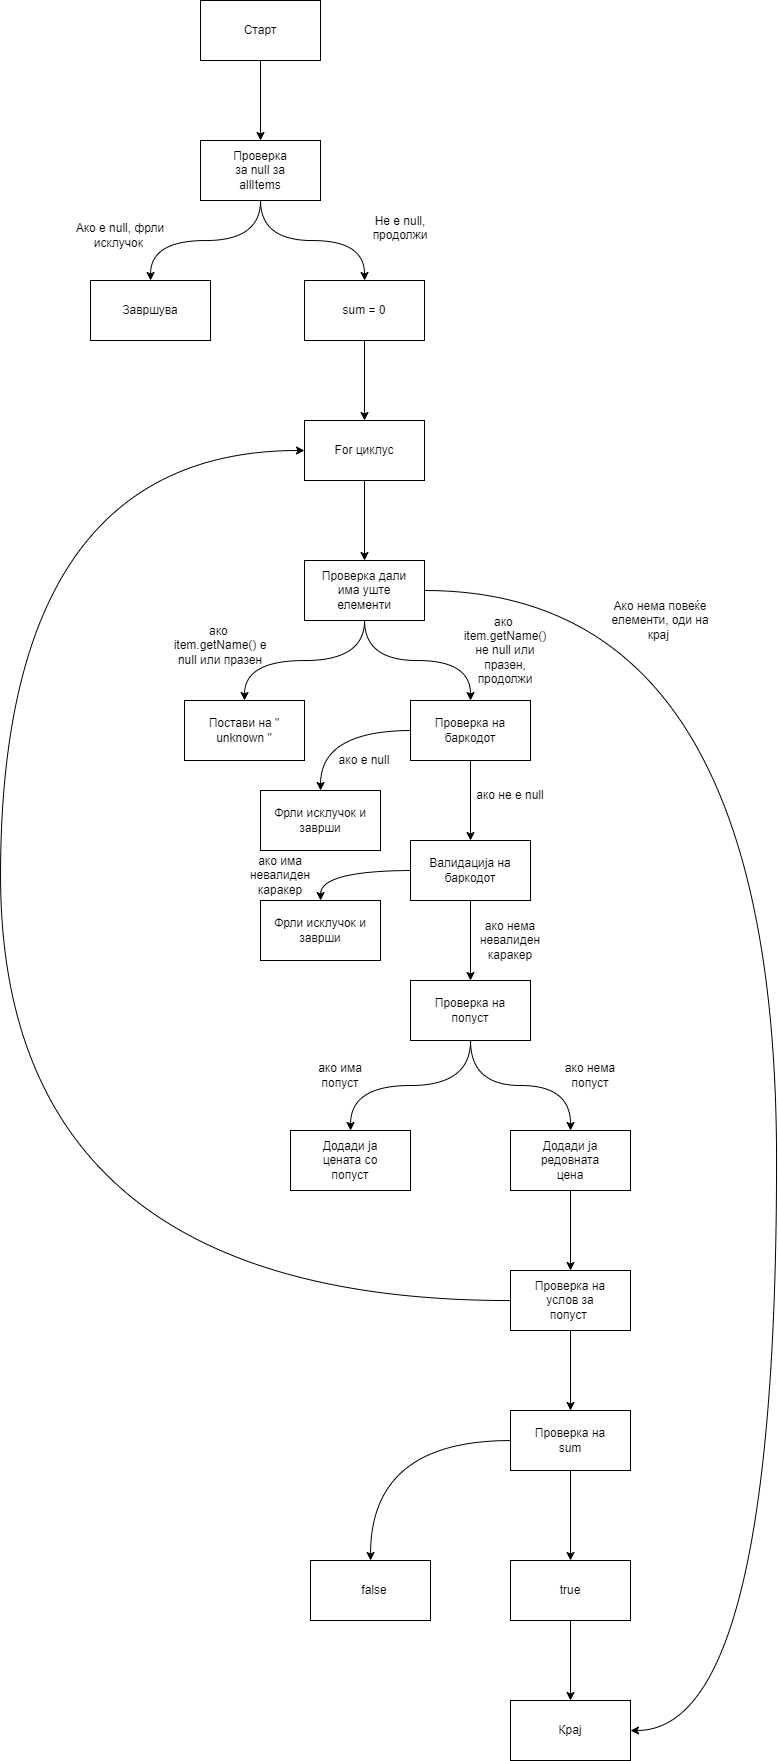

The diagram above was exported from draw.io. Its source (the exported page's mxGraphModel, read from the mxfile embedded in the PNG):
<mxGraphModel dx="1229" dy="497" grid="1" gridSize="10" guides="1" tooltips="1" connect="1" arrows="1" fold="1" page="1" pageScale="1" pageWidth="827" pageHeight="1169" math="0" shadow="0">
  <root>
    <mxCell id="0" />
    <mxCell id="1" parent="0" />
    <mxCell id="F9QSauSFoqVoc294pE8X-3" value="" style="edgeStyle=orthogonalEdgeStyle;curved=1;rounded=0;orthogonalLoop=1;jettySize=auto;html=1;" parent="1" source="F9QSauSFoqVoc294pE8X-1" target="F9QSauSFoqVoc294pE8X-2" edge="1">
      <mxGeometry relative="1" as="geometry" />
    </mxCell>
    <mxCell id="F9QSauSFoqVoc294pE8X-1" value="" style="rounded=0;whiteSpace=wrap;html=1;" parent="1" vertex="1">
      <mxGeometry x="310" y="50" width="120" height="60" as="geometry" />
    </mxCell>
    <mxCell id="F9QSauSFoqVoc294pE8X-5" value="" style="edgeStyle=orthogonalEdgeStyle;curved=1;rounded=0;orthogonalLoop=1;jettySize=auto;html=1;" parent="1" source="F9QSauSFoqVoc294pE8X-2" target="F9QSauSFoqVoc294pE8X-4" edge="1">
      <mxGeometry relative="1" as="geometry" />
    </mxCell>
    <mxCell id="F9QSauSFoqVoc294pE8X-7" value="" style="edgeStyle=orthogonalEdgeStyle;curved=1;rounded=0;orthogonalLoop=1;jettySize=auto;html=1;" parent="1" source="F9QSauSFoqVoc294pE8X-2" target="F9QSauSFoqVoc294pE8X-6" edge="1">
      <mxGeometry relative="1" as="geometry" />
    </mxCell>
    <mxCell id="F9QSauSFoqVoc294pE8X-2" value="" style="rounded=0;whiteSpace=wrap;html=1;" parent="1" vertex="1">
      <mxGeometry x="310" y="190" width="120" height="60" as="geometry" />
    </mxCell>
    <mxCell id="F9QSauSFoqVoc294pE8X-4" value="" style="rounded=0;whiteSpace=wrap;html=1;" parent="1" vertex="1">
      <mxGeometry x="200" y="330" width="120" height="60" as="geometry" />
    </mxCell>
    <mxCell id="F9QSauSFoqVoc294pE8X-9" value="" style="edgeStyle=orthogonalEdgeStyle;curved=1;rounded=0;orthogonalLoop=1;jettySize=auto;html=1;" parent="1" source="F9QSauSFoqVoc294pE8X-6" target="F9QSauSFoqVoc294pE8X-8" edge="1">
      <mxGeometry relative="1" as="geometry" />
    </mxCell>
    <mxCell id="F9QSauSFoqVoc294pE8X-6" value="" style="rounded=0;whiteSpace=wrap;html=1;" parent="1" vertex="1">
      <mxGeometry x="414" y="330" width="120" height="60" as="geometry" />
    </mxCell>
    <mxCell id="F9QSauSFoqVoc294pE8X-11" value="" style="edgeStyle=orthogonalEdgeStyle;curved=1;rounded=0;orthogonalLoop=1;jettySize=auto;html=1;" parent="1" source="F9QSauSFoqVoc294pE8X-8" target="F9QSauSFoqVoc294pE8X-10" edge="1">
      <mxGeometry relative="1" as="geometry" />
    </mxCell>
    <mxCell id="F9QSauSFoqVoc294pE8X-8" value="" style="rounded=0;whiteSpace=wrap;html=1;" parent="1" vertex="1">
      <mxGeometry x="414" y="470" width="120" height="60" as="geometry" />
    </mxCell>
    <mxCell id="F9QSauSFoqVoc294pE8X-13" value="" style="edgeStyle=orthogonalEdgeStyle;curved=1;rounded=0;orthogonalLoop=1;jettySize=auto;html=1;" parent="1" source="F9QSauSFoqVoc294pE8X-10" target="F9QSauSFoqVoc294pE8X-12" edge="1">
      <mxGeometry relative="1" as="geometry" />
    </mxCell>
    <mxCell id="F9QSauSFoqVoc294pE8X-15" value="" style="edgeStyle=orthogonalEdgeStyle;curved=1;rounded=0;orthogonalLoop=1;jettySize=auto;html=1;" parent="1" source="F9QSauSFoqVoc294pE8X-10" target="F9QSauSFoqVoc294pE8X-14" edge="1">
      <mxGeometry relative="1" as="geometry" />
    </mxCell>
    <mxCell id="F9QSauSFoqVoc294pE8X-10" value="" style="rounded=0;whiteSpace=wrap;html=1;" parent="1" vertex="1">
      <mxGeometry x="414" y="610" width="120" height="60" as="geometry" />
    </mxCell>
    <mxCell id="F9QSauSFoqVoc294pE8X-12" value="" style="rounded=0;whiteSpace=wrap;html=1;" parent="1" vertex="1">
      <mxGeometry x="294" y="750" width="120" height="60" as="geometry" />
    </mxCell>
    <mxCell id="F9QSauSFoqVoc294pE8X-17" value="" style="edgeStyle=orthogonalEdgeStyle;curved=1;rounded=0;orthogonalLoop=1;jettySize=auto;html=1;" parent="1" source="F9QSauSFoqVoc294pE8X-14" target="F9QSauSFoqVoc294pE8X-16" edge="1">
      <mxGeometry relative="1" as="geometry" />
    </mxCell>
    <mxCell id="F9QSauSFoqVoc294pE8X-14" value="" style="rounded=0;whiteSpace=wrap;html=1;" parent="1" vertex="1">
      <mxGeometry x="520" y="750" width="120" height="60" as="geometry" />
    </mxCell>
    <mxCell id="F9QSauSFoqVoc294pE8X-19" value="" style="edgeStyle=orthogonalEdgeStyle;curved=1;rounded=0;orthogonalLoop=1;jettySize=auto;html=1;" parent="1" source="F9QSauSFoqVoc294pE8X-16" target="F9QSauSFoqVoc294pE8X-18" edge="1">
      <mxGeometry relative="1" as="geometry" />
    </mxCell>
    <mxCell id="F9QSauSFoqVoc294pE8X-16" value="" style="rounded=0;whiteSpace=wrap;html=1;" parent="1" vertex="1">
      <mxGeometry x="520" y="890" width="120" height="60" as="geometry" />
    </mxCell>
    <mxCell id="F9QSauSFoqVoc294pE8X-21" value="" style="edgeStyle=orthogonalEdgeStyle;curved=1;rounded=0;orthogonalLoop=1;jettySize=auto;html=1;" parent="1" source="F9QSauSFoqVoc294pE8X-18" target="F9QSauSFoqVoc294pE8X-20" edge="1">
      <mxGeometry relative="1" as="geometry" />
    </mxCell>
    <mxCell id="F9QSauSFoqVoc294pE8X-23" value="" style="edgeStyle=orthogonalEdgeStyle;curved=1;rounded=0;orthogonalLoop=1;jettySize=auto;html=1;" parent="1" source="F9QSauSFoqVoc294pE8X-18" target="F9QSauSFoqVoc294pE8X-22" edge="1">
      <mxGeometry relative="1" as="geometry" />
    </mxCell>
    <mxCell id="F9QSauSFoqVoc294pE8X-18" value="" style="rounded=0;whiteSpace=wrap;html=1;" parent="1" vertex="1">
      <mxGeometry x="520" y="1030" width="120" height="60" as="geometry" />
    </mxCell>
    <mxCell id="F9QSauSFoqVoc294pE8X-20" value="" style="rounded=0;whiteSpace=wrap;html=1;" parent="1" vertex="1">
      <mxGeometry x="400" y="1180" width="120" height="60" as="geometry" />
    </mxCell>
    <mxCell id="F9QSauSFoqVoc294pE8X-25" value="" style="edgeStyle=orthogonalEdgeStyle;curved=1;rounded=0;orthogonalLoop=1;jettySize=auto;html=1;" parent="1" source="F9QSauSFoqVoc294pE8X-22" target="F9QSauSFoqVoc294pE8X-24" edge="1">
      <mxGeometry relative="1" as="geometry" />
    </mxCell>
    <mxCell id="F9QSauSFoqVoc294pE8X-22" value="" style="rounded=0;whiteSpace=wrap;html=1;" parent="1" vertex="1">
      <mxGeometry x="620" y="1180" width="120" height="60" as="geometry" />
    </mxCell>
    <mxCell id="F9QSauSFoqVoc294pE8X-27" value="" style="edgeStyle=orthogonalEdgeStyle;curved=1;rounded=0;orthogonalLoop=1;jettySize=auto;html=1;" parent="1" source="F9QSauSFoqVoc294pE8X-24" target="F9QSauSFoqVoc294pE8X-26" edge="1">
      <mxGeometry relative="1" as="geometry" />
    </mxCell>
    <mxCell id="F9QSauSFoqVoc294pE8X-32" style="edgeStyle=orthogonalEdgeStyle;curved=1;rounded=0;orthogonalLoop=1;jettySize=auto;html=1;entryX=0;entryY=0.5;entryDx=0;entryDy=0;" parent="1" source="F9QSauSFoqVoc294pE8X-24" target="F9QSauSFoqVoc294pE8X-8" edge="1">
      <mxGeometry relative="1" as="geometry">
        <Array as="points">
          <mxPoint x="110" y="1350" />
          <mxPoint x="110" y="500" />
        </Array>
      </mxGeometry>
    </mxCell>
    <mxCell id="F9QSauSFoqVoc294pE8X-24" value="" style="rounded=0;whiteSpace=wrap;html=1;" parent="1" vertex="1">
      <mxGeometry x="620" y="1320" width="120" height="60" as="geometry" />
    </mxCell>
    <mxCell id="F9QSauSFoqVoc294pE8X-29" value="" style="edgeStyle=orthogonalEdgeStyle;curved=1;rounded=0;orthogonalLoop=1;jettySize=auto;html=1;" parent="1" source="F9QSauSFoqVoc294pE8X-26" target="F9QSauSFoqVoc294pE8X-28" edge="1">
      <mxGeometry relative="1" as="geometry" />
    </mxCell>
    <mxCell id="F9QSauSFoqVoc294pE8X-31" value="" style="edgeStyle=orthogonalEdgeStyle;curved=1;rounded=0;orthogonalLoop=1;jettySize=auto;html=1;" parent="1" source="F9QSauSFoqVoc294pE8X-26" target="F9QSauSFoqVoc294pE8X-30" edge="1">
      <mxGeometry relative="1" as="geometry" />
    </mxCell>
    <mxCell id="F9QSauSFoqVoc294pE8X-26" value="" style="rounded=0;whiteSpace=wrap;html=1;" parent="1" vertex="1">
      <mxGeometry x="620" y="1460" width="120" height="60" as="geometry" />
    </mxCell>
    <mxCell id="F9QSauSFoqVoc294pE8X-28" value="" style="rounded=0;whiteSpace=wrap;html=1;" parent="1" vertex="1">
      <mxGeometry x="420" y="1610" width="120" height="60" as="geometry" />
    </mxCell>
    <mxCell id="F9QSauSFoqVoc294pE8X-45" value="" style="edgeStyle=orthogonalEdgeStyle;curved=1;rounded=0;orthogonalLoop=1;jettySize=auto;html=1;" parent="1" source="F9QSauSFoqVoc294pE8X-30" target="F9QSauSFoqVoc294pE8X-44" edge="1">
      <mxGeometry relative="1" as="geometry" />
    </mxCell>
    <mxCell id="F9QSauSFoqVoc294pE8X-30" value="" style="rounded=0;whiteSpace=wrap;html=1;" parent="1" vertex="1">
      <mxGeometry x="620" y="1610" width="120" height="60" as="geometry" />
    </mxCell>
    <mxCell id="F9QSauSFoqVoc294pE8X-33" value="Старт" style="text;html=1;align=center;verticalAlign=middle;whiteSpace=wrap;rounded=0;" parent="1" vertex="1">
      <mxGeometry x="340" y="65" width="60" height="30" as="geometry" />
    </mxCell>
    <mxCell id="F9QSauSFoqVoc294pE8X-35" value="Проверка за null за allItems" style="text;html=1;align=center;verticalAlign=middle;whiteSpace=wrap;rounded=0;" parent="1" vertex="1">
      <mxGeometry x="340" y="205" width="60" height="30" as="geometry" />
    </mxCell>
    <mxCell id="F9QSauSFoqVoc294pE8X-37" value="Ако е null, фрли исклучок&amp;nbsp;" style="text;html=1;align=center;verticalAlign=middle;whiteSpace=wrap;rounded=0;" parent="1" vertex="1">
      <mxGeometry x="180" y="270" width="100" height="30" as="geometry" />
    </mxCell>
    <mxCell id="F9QSauSFoqVoc294pE8X-38" value="Не е null, продолжи&lt;div&gt;&lt;br&gt;&lt;/div&gt;" style="text;html=1;align=center;verticalAlign=middle;whiteSpace=wrap;rounded=0;" parent="1" vertex="1">
      <mxGeometry x="480" y="270" width="60" height="30" as="geometry" />
    </mxCell>
    <mxCell id="F9QSauSFoqVoc294pE8X-39" value="Завршува" style="text;html=1;align=center;verticalAlign=middle;whiteSpace=wrap;rounded=0;" parent="1" vertex="1">
      <mxGeometry x="210" y="345" width="100" height="30" as="geometry" />
    </mxCell>
    <mxCell id="F9QSauSFoqVoc294pE8X-40" value="sum = 0" style="text;html=1;align=center;verticalAlign=middle;whiteSpace=wrap;rounded=0;" parent="1" vertex="1">
      <mxGeometry x="424" y="345" width="100" height="30" as="geometry" />
    </mxCell>
    <mxCell id="F9QSauSFoqVoc294pE8X-46" style="edgeStyle=orthogonalEdgeStyle;curved=1;rounded=0;orthogonalLoop=1;jettySize=auto;html=1;entryX=1;entryY=0.5;entryDx=0;entryDy=0;exitX=1;exitY=0.5;exitDx=0;exitDy=0;" parent="1" source="F9QSauSFoqVoc294pE8X-10" target="F9QSauSFoqVoc294pE8X-44" edge="1">
      <mxGeometry relative="1" as="geometry">
        <mxPoint x="540" y="640" as="sourcePoint" />
        <mxPoint x="736" y="1920" as="targetPoint" />
        <Array as="points">
          <mxPoint x="886" y="640" />
          <mxPoint x="886" y="1780" />
        </Array>
      </mxGeometry>
    </mxCell>
    <mxCell id="F9QSauSFoqVoc294pE8X-41" value="For циклус" style="text;html=1;align=center;verticalAlign=middle;whiteSpace=wrap;rounded=0;" parent="1" vertex="1">
      <mxGeometry x="424" y="485" width="100" height="30" as="geometry" />
    </mxCell>
    <mxCell id="F9QSauSFoqVoc294pE8X-42" value="Проверка дали има уште елементи" style="text;html=1;align=center;verticalAlign=middle;whiteSpace=wrap;rounded=0;" parent="1" vertex="1">
      <mxGeometry x="424" y="625" width="100" height="30" as="geometry" />
    </mxCell>
    <mxCell id="F9QSauSFoqVoc294pE8X-44" value="" style="rounded=0;whiteSpace=wrap;html=1;" parent="1" vertex="1">
      <mxGeometry x="620" y="1750" width="120" height="60" as="geometry" />
    </mxCell>
    <mxCell id="F9QSauSFoqVoc294pE8X-47" value="Постави на &quot; unknown &quot;" style="text;html=1;align=center;verticalAlign=middle;whiteSpace=wrap;rounded=0;" parent="1" vertex="1">
      <mxGeometry x="304" y="765" width="100" height="30" as="geometry" />
    </mxCell>
    <mxCell id="F9QSauSFoqVoc294pE8X-62" value="" style="edgeStyle=orthogonalEdgeStyle;curved=1;rounded=0;orthogonalLoop=1;jettySize=auto;html=1;" parent="1" target="F9QSauSFoqVoc294pE8X-61" edge="1">
      <mxGeometry relative="1" as="geometry">
        <mxPoint x="520" y="780" as="sourcePoint" />
      </mxGeometry>
    </mxCell>
    <mxCell id="F9QSauSFoqVoc294pE8X-48" value="Проверка на баркодот" style="text;html=1;align=center;verticalAlign=middle;whiteSpace=wrap;rounded=0;" parent="1" vertex="1">
      <mxGeometry x="530" y="765" width="100" height="30" as="geometry" />
    </mxCell>
    <mxCell id="F9QSauSFoqVoc294pE8X-68" value="" style="edgeStyle=orthogonalEdgeStyle;curved=1;rounded=0;orthogonalLoop=1;jettySize=auto;html=1;" parent="1" target="F9QSauSFoqVoc294pE8X-67" edge="1">
      <mxGeometry relative="1" as="geometry">
        <mxPoint x="520" y="920" as="sourcePoint" />
      </mxGeometry>
    </mxCell>
    <mxCell id="F9QSauSFoqVoc294pE8X-49" value="Валидација на баркодот" style="text;html=1;align=center;verticalAlign=middle;whiteSpace=wrap;rounded=0;" parent="1" vertex="1">
      <mxGeometry x="530" y="905" width="100" height="30" as="geometry" />
    </mxCell>
    <mxCell id="F9QSauSFoqVoc294pE8X-50" value="Проверка на попуст" style="text;html=1;align=center;verticalAlign=middle;whiteSpace=wrap;rounded=0;" parent="1" vertex="1">
      <mxGeometry x="530" y="1045" width="100" height="30" as="geometry" />
    </mxCell>
    <mxCell id="F9QSauSFoqVoc294pE8X-51" value="Ако нема повеќе елементи, оди на крај&amp;nbsp;" style="text;html=1;align=center;verticalAlign=middle;whiteSpace=wrap;rounded=0;" parent="1" vertex="1">
      <mxGeometry x="720" y="655" width="100" height="30" as="geometry" />
    </mxCell>
    <mxCell id="F9QSauSFoqVoc294pE8X-54" value="ако&amp;nbsp; item.getName() е null или празен" style="text;html=1;align=center;verticalAlign=middle;whiteSpace=wrap;rounded=0;" parent="1" vertex="1">
      <mxGeometry x="280" y="680" width="100" height="30" as="geometry" />
    </mxCell>
    <mxCell id="F9QSauSFoqVoc294pE8X-55" value="ако&amp;nbsp; item.getName() не null или празен, продолжи" style="text;html=1;align=center;verticalAlign=middle;whiteSpace=wrap;rounded=0;" parent="1" vertex="1">
      <mxGeometry x="580" y="690" width="70" height="20" as="geometry" />
    </mxCell>
    <mxCell id="F9QSauSFoqVoc294pE8X-61" value="" style="whiteSpace=wrap;html=1;" parent="1" vertex="1">
      <mxGeometry x="370" y="840" width="120" height="60" as="geometry" />
    </mxCell>
    <mxCell id="F9QSauSFoqVoc294pE8X-63" value="ако е null" style="text;html=1;align=center;verticalAlign=middle;whiteSpace=wrap;rounded=0;" parent="1" vertex="1">
      <mxGeometry x="424" y="795" width="100" height="30" as="geometry" />
    </mxCell>
    <mxCell id="F9QSauSFoqVoc294pE8X-64" value="Фрли исклучок и заврши" style="text;html=1;align=center;verticalAlign=middle;whiteSpace=wrap;rounded=0;" parent="1" vertex="1">
      <mxGeometry x="380" y="855" width="100" height="30" as="geometry" />
    </mxCell>
    <mxCell id="F9QSauSFoqVoc294pE8X-65" value="ако не е null" style="text;html=1;align=center;verticalAlign=middle;whiteSpace=wrap;rounded=0;" parent="1" vertex="1">
      <mxGeometry x="570" y="830" width="100" height="30" as="geometry" />
    </mxCell>
    <mxCell id="F9QSauSFoqVoc294pE8X-67" value="" style="whiteSpace=wrap;html=1;" parent="1" vertex="1">
      <mxGeometry x="370" y="950" width="120" height="60" as="geometry" />
    </mxCell>
    <mxCell id="F9QSauSFoqVoc294pE8X-69" value="Фрли исклучок и заврши" style="text;html=1;align=center;verticalAlign=middle;whiteSpace=wrap;rounded=0;" parent="1" vertex="1">
      <mxGeometry x="380" y="965" width="100" height="30" as="geometry" />
    </mxCell>
    <mxCell id="F9QSauSFoqVoc294pE8X-70" value="ако има невалиден каракер" style="text;html=1;align=center;verticalAlign=middle;whiteSpace=wrap;rounded=0;" parent="1" vertex="1">
      <mxGeometry x="350" y="920" width="80" height="10" as="geometry" />
    </mxCell>
    <mxCell id="F9QSauSFoqVoc294pE8X-71" value="ако нема невалиден каракер" style="text;html=1;align=center;verticalAlign=middle;whiteSpace=wrap;rounded=0;" parent="1" vertex="1">
      <mxGeometry x="580" y="985" width="80" height="10" as="geometry" />
    </mxCell>
    <mxCell id="F9QSauSFoqVoc294pE8X-72" value="ако има попуст" style="text;html=1;align=center;verticalAlign=middle;whiteSpace=wrap;rounded=0;" parent="1" vertex="1">
      <mxGeometry x="410" y="1120" width="80" height="10" as="geometry" />
    </mxCell>
    <mxCell id="F9QSauSFoqVoc294pE8X-73" value="ако нема попуст" style="text;html=1;align=center;verticalAlign=middle;whiteSpace=wrap;rounded=0;" parent="1" vertex="1">
      <mxGeometry x="660" y="1120" width="80" height="10" as="geometry" />
    </mxCell>
    <mxCell id="F9QSauSFoqVoc294pE8X-77" value="Додади ја цената со попуст" style="text;html=1;align=center;verticalAlign=middle;whiteSpace=wrap;rounded=0;" parent="1" vertex="1">
      <mxGeometry x="420" y="1205" width="80" height="10" as="geometry" />
    </mxCell>
    <mxCell id="F9QSauSFoqVoc294pE8X-78" value="Додади ја редовната цена" style="text;html=1;align=center;verticalAlign=middle;whiteSpace=wrap;rounded=0;" parent="1" vertex="1">
      <mxGeometry x="640" y="1195" width="80" height="30" as="geometry" />
    </mxCell>
    <mxCell id="F9QSauSFoqVoc294pE8X-79" value="Проверка на услов за попуст&amp;nbsp;" style="text;html=1;align=center;verticalAlign=middle;whiteSpace=wrap;rounded=0;" parent="1" vertex="1">
      <mxGeometry x="640" y="1335" width="80" height="30" as="geometry" />
    </mxCell>
    <mxCell id="F9QSauSFoqVoc294pE8X-80" value="Проверка на sum" style="text;html=1;align=center;verticalAlign=middle;whiteSpace=wrap;rounded=0;" parent="1" vertex="1">
      <mxGeometry x="640" y="1475" width="80" height="30" as="geometry" />
    </mxCell>
    <mxCell id="F9QSauSFoqVoc294pE8X-81" value="true" style="text;html=1;align=center;verticalAlign=middle;whiteSpace=wrap;rounded=0;" parent="1" vertex="1">
      <mxGeometry x="640" y="1625" width="80" height="30" as="geometry" />
    </mxCell>
    <mxCell id="F9QSauSFoqVoc294pE8X-82" value="false" style="text;html=1;align=center;verticalAlign=middle;whiteSpace=wrap;rounded=0;" parent="1" vertex="1">
      <mxGeometry x="444" y="1625" width="80" height="30" as="geometry" />
    </mxCell>
    <mxCell id="F9QSauSFoqVoc294pE8X-83" value="Крај" style="text;html=1;align=center;verticalAlign=middle;whiteSpace=wrap;rounded=0;" parent="1" vertex="1">
      <mxGeometry x="640" y="1765" width="80" height="30" as="geometry" />
    </mxCell>
  </root>
</mxGraphModel>